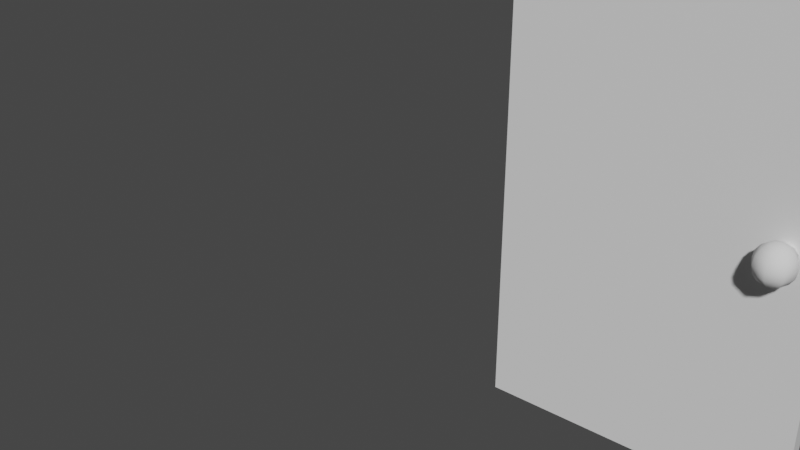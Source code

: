 # Source: door.blend  (saved by Blender 2.80.75; exported with 4.5.12 LTS)
import bpy
from mathutils import Matrix  # noqa: F401  (used for matrix-valued properties, if any)

bpy.ops.wm.read_factory_settings(use_empty=True)
scene = bpy.context.scene
scene.name = 'Scene'

# ---- collections
col_collection = bpy.data.collections.new('Collection'); scene.collection.children.link(col_collection)

# ---- materials (node trees are filled in below, after node groups)
mat_material = bpy.data.materials.new('Material')
mat_material.alpha_threshold = 0.0
mat_material.use_transparent_shadow = False
mat_material.line_color = (0.0, 0.0, 0.0, 1.0)

# ---- material node trees
mat_material.use_nodes = True; mat_material.node_tree.nodes.clear()
_N = mat_material.node_tree.nodes; _L = mat_material.node_tree.links
n0 = _N.new('ShaderNodeOutputMaterial'); n0.name = 'Material Output'; n0.location = (300, 300)
n1 = _N.new('ShaderNodeBsdfPrincipled'); n1.name = 'Principled BSDF'; n1.location = (10, 300)
n1.distribution = 'GGX'
n1.subsurface_method = 'BURLEY'
n1.inputs[2].default_value = 0.4
n1.inputs[3].default_value = 1.45
n1.inputs[27].default_value = (0.0, 0.0, 0.0, 1.0)
n1.inputs[28].default_value = 1.0
_L.new(n1.outputs[0], n0.inputs[0])
n0.is_active_output = True

# ---- world
world_world = bpy.data.worlds.new('World'); scene.world = world_world
world_world.use_nodes = True; world_world.node_tree.nodes.clear()
_N = world_world.node_tree.nodes; _L = world_world.node_tree.links
n0 = _N.new('ShaderNodeOutputWorld'); n0.name = 'World Output'; n0.location = (300, 300)
n1 = _N.new('ShaderNodeBackground'); n1.name = 'Background'; n1.location = (10, 300)
n1.inputs[0].default_value = (0.05088, 0.05088, 0.05088, 1.0)
_L.new(n1.outputs[0], n0.inputs[0])
n0.is_active_output = True
world_world.color = (0.05088, 0.05088, 0.05088)
world_world.use_sun_shadow = False
world_world.sun_shadow_jitter_overblur = 0.0

# ---- meshes
me_cube = bpy.data.meshes.new('Cube')
me_cube.from_pydata([(0.6306, 0.03062, 2.0), (0.6306, 0.03062, 0.0001243), (0.6306, -0.03062, 2.0), (0.6306, -0.03062, 0.0001243), (-0.6306, 0.03062, 2.0), (-0.6306, 0.03062, 0.0001243), (-0.6306, -0.03062, 2.0), (-0.6306, -0.03062, 0.0001243)], [], [(0, 4, 6, 2), (3, 2, 6, 7), (7, 6, 4, 5), (5, 1, 3, 7), (1, 0, 2, 3), (5, 4, 0, 1)])
_uv = me_cube.uv_layers.new(name='UVMap')
_uv.uv.foreach_set('vector', [0.375, 0.0, 0.625, 0.0, 0.625, 0.25, 0.375, 0.25, 0.375, 0.25, 0.625, 0.25, 0.625, 0.5, 0.375, 0.5, 0.375, 0.5, 0.625, 0.5, 0.625, 0.75, 0.375, 0.75, 0.375, 0.75, 0.625, 0.75, 0.625, 1.0, 0.375, 1.0, 0.125, 0.5, 0.375, 0.5, 0.375, 0.75, 0.125, 0.75, 0.625, 0.5, 0.875, 0.5, 0.875, 0.75, 0.625, 0.75])
me_cube.materials.append(mat_material)
me_cube.use_remesh_preserve_volume = False
me_cube.use_remesh_preserve_attributes = False
me_cube.use_mirror_vertex_groups = False
me_cube.update()
me_sphere_001 = bpy.data.meshes.new('Sphere.001')
me_sphere_001.from_pydata([(0.4827, 0.199, 1.033), (0.4827, 0.1204, 1.111), (0.5039, 0.1417, 1.105), (0.5219, 0.1597, 1.088), (0.534, 0.1718, 1.063), (0.5382, 0.176, 1.033), (0.534, 0.1718, 1.003), (0.5219, 0.1597, 0.9772), (0.5039, 0.1417, 0.9601), (0.5127, 0.1204, 1.105), (0.5382, 0.1204, 1.088), (0.5552, 0.1204, 1.063), (0.5612, 0.1204, 1.033), (0.5552, 0.1204, 1.003), (0.5382, 0.1204, 0.9772), (0.5127, 0.1204, 0.9601), (0.4827, 0.1204, 0.9541), (0.5039, 0.09917, 1.105), (0.5219, 0.08115, 1.088), (0.534, 0.06911, 1.063), (0.5382, 0.06488, 1.033), (0.534, 0.06911, 1.003), (0.5219, 0.08115, 0.9772), (0.5039, 0.09917, 0.9601), (0.4827, 0.09037, 1.105), (0.4827, 0.06488, 1.088), (0.4827, 0.04785, 1.063), (0.4827, 0.04187, 1.033), (0.4827, 0.04785, 1.003), (0.4827, 0.06488, 0.9772), (0.4827, 0.09037, 0.9601), (0.4614, 0.09917, 1.105), (0.4434, 0.08115, 1.088), (0.4313, 0.06911, 1.063), (0.4271, 0.06488, 1.033), (0.4313, 0.06911, 1.003), (0.4434, 0.08115, 0.9772), (0.4614, 0.09917, 0.9601), (0.4526, 0.1204, 1.105), (0.4271, 0.1204, 1.088), (0.4101, 0.1204, 1.063), (0.4041, 0.1204, 1.033), (0.4101, 0.1204, 1.003), (0.4271, 0.1204, 0.9772), (0.4526, 0.1204, 0.9601), (0.4614, 0.1417, 1.105), (0.4434, 0.1597, 1.088), (0.4313, 0.1718, 1.063), (0.4271, 0.176, 1.033), (0.4313, 0.1718, 1.003), (0.4434, 0.1597, 0.9772), (0.4614, 0.1417, 0.9601), (0.4827, 0.1505, 1.105), (0.4827, 0.176, 1.088), (0.4827, 0.193, 1.063), (0.4827, 0.193, 1.003), (0.4827, 0.176, 0.9772), (0.4827, 0.1505, 0.9601), (0.4827, -0.0387, 1.033), (0.4827, -0.1173, 1.111), (0.5039, -0.096, 1.105), (0.5219, -0.07798, 1.088), (0.534, -0.06594, 1.063), (0.5382, -0.06171, 1.033), (0.534, -0.06594, 1.003), (0.5219, -0.07798, 0.9772), (0.5039, -0.096, 0.9601), (0.5127, -0.1173, 1.105), (0.5382, -0.1173, 1.088), (0.5552, -0.1173, 1.063), (0.5612, -0.1173, 1.033), (0.5552, -0.1173, 1.003), (0.5382, -0.1173, 0.9772), (0.5127, -0.1173, 0.9601), (0.4827, -0.1173, 0.9541), (0.5039, -0.1385, 1.105), (0.5219, -0.1565, 1.088), (0.534, -0.1686, 1.063), (0.5382, -0.1728, 1.033), (0.534, -0.1686, 1.003), (0.5219, -0.1565, 0.9772), (0.5039, -0.1385, 0.9601), (0.4827, -0.1473, 1.105), (0.4827, -0.1728, 1.088), (0.4827, -0.1898, 1.063), (0.4827, -0.1958, 1.033), (0.4827, -0.1898, 1.003), (0.4827, -0.1728, 0.9772), (0.4827, -0.1473, 0.9601), (0.4614, -0.1385, 1.105), (0.4434, -0.1565, 1.088), (0.4313, -0.1686, 1.063), (0.4271, -0.1728, 1.033), (0.4313, -0.1686, 1.003), (0.4434, -0.1565, 0.9772), (0.4614, -0.1385, 0.9601), (0.4526, -0.1173, 1.105), (0.4271, -0.1173, 1.088), (0.4101, -0.1173, 1.063), (0.4041, -0.1173, 1.033), (0.4101, -0.1173, 1.003), (0.4271, -0.1173, 0.9772), (0.4526, -0.1173, 0.9601), (0.4614, -0.096, 1.105), (0.4434, -0.07798, 1.088), (0.4313, -0.06594, 1.063), (0.4271, -0.06171, 1.033), (0.4313, -0.06594, 1.003), (0.4434, -0.07798, 0.9772), (0.4614, -0.096, 0.9601), (0.4827, -0.0872, 1.105), (0.4827, -0.06171, 1.088), (0.4827, -0.04468, 1.063), (0.4827, -0.04468, 1.003), (0.4827, -0.06171, 0.9772), (0.4827, -0.0872, 0.9601), (0.4833, 0.07805, 1.081), (0.4833, -0.0772, 1.081), (0.5139, 0.07805, 1.069), (0.5139, -0.0772, 1.069), (0.5266, 0.07805, 1.038), (0.5266, -0.0772, 1.038), (0.5139, 0.07805, 1.007), (0.5139, -0.0772, 1.007), (0.4833, 0.07805, 0.9948), (0.4833, -0.0772, 0.9948), (0.4527, 0.07805, 1.007), (0.4527, -0.0772, 1.007), (0.4401, 0.07805, 1.038), (0.4401, -0.0772, 1.038), (0.4527, 0.07805, 1.069), (0.4527, -0.0772, 1.069)], [], [(16, 57, 8), (56, 55, 6, 7), (0, 54, 4, 5), (53, 52, 2, 3), (57, 56, 7, 8), (55, 0, 5, 6), (54, 53, 3, 4), (52, 1, 2), (3, 2, 9, 10), (8, 7, 14, 15), (6, 5, 12, 13), (4, 3, 10, 11), (2, 1, 9), (16, 8, 15), (7, 6, 13, 14), (5, 4, 11, 12), (15, 14, 22, 23), (13, 12, 20, 21), (11, 10, 18, 19), (9, 1, 17), (16, 15, 23), (14, 13, 21, 22), (12, 11, 19, 20), (10, 9, 17, 18), (17, 1, 24), (16, 23, 30), (22, 21, 28, 29), (20, 19, 26, 27), (18, 17, 24, 25), (23, 22, 29, 30), (21, 20, 27, 28), (19, 18, 25, 26), (29, 28, 35, 36), (27, 26, 33, 34), (25, 24, 31, 32), (30, 29, 36, 37), (28, 27, 34, 35), (26, 25, 32, 33), (24, 1, 31), (16, 30, 37), (37, 36, 43, 44), (35, 34, 41, 42), (33, 32, 39, 40), (31, 1, 38), (16, 37, 44), (36, 35, 42, 43), (34, 33, 40, 41), (32, 31, 38, 39), (42, 41, 48, 49), (40, 39, 46, 47), (38, 1, 45), (16, 44, 51), (43, 42, 49, 50), (41, 40, 47, 48), (39, 38, 45, 46), (44, 43, 50, 51), (16, 51, 57), (50, 49, 55, 56), (48, 47, 54, 0), (46, 45, 52, 53), (51, 50, 56, 57), (49, 48, 0, 55), (47, 46, 53, 54), (45, 1, 52), (74, 115, 66), (114, 113, 64, 65), (58, 112, 62, 63), (111, 110, 60, 61), (115, 114, 65, 66), (113, 58, 63, 64), (112, 111, 61, 62), (110, 59, 60), (61, 60, 67, 68), (66, 65, 72, 73), (64, 63, 70, 71), (62, 61, 68, 69), (60, 59, 67), (74, 66, 73), (65, 64, 71, 72), (63, 62, 69, 70), (73, 72, 80, 81), (71, 70, 78, 79), (69, 68, 76, 77), (67, 59, 75), (74, 73, 81), (72, 71, 79, 80), (70, 69, 77, 78), (68, 67, 75, 76), (75, 59, 82), (74, 81, 88), (80, 79, 86, 87), (78, 77, 84, 85), (76, 75, 82, 83), (81, 80, 87, 88), (79, 78, 85, 86), (77, 76, 83, 84), (87, 86, 93, 94), (85, 84, 91, 92), (83, 82, 89, 90), (88, 87, 94, 95), (86, 85, 92, 93), (84, 83, 90, 91), (82, 59, 89), (74, 88, 95), (95, 94, 101, 102), (93, 92, 99, 100), (91, 90, 97, 98), (89, 59, 96), (74, 95, 102), (94, 93, 100, 101), (92, 91, 98, 99), (90, 89, 96, 97), (100, 99, 106, 107), (98, 97, 104, 105), (96, 59, 103), (74, 102, 109), (101, 100, 107, 108), (99, 98, 105, 106), (97, 96, 103, 104), (102, 101, 108, 109), (74, 109, 115), (108, 107, 113, 114), (106, 105, 112, 58), (104, 103, 110, 111), (109, 108, 114, 115), (107, 106, 58, 113), (105, 104, 111, 112), (103, 59, 110), (116, 117, 119, 118), (118, 119, 121, 120), (120, 121, 123, 122), (122, 123, 125, 124), (124, 125, 127, 126), (126, 127, 129, 128), (119, 117, 131, 129, 127, 125, 123, 121), (128, 129, 131, 130), (130, 131, 117, 116), (116, 118, 120, 122, 124, 126, 128, 130)])
me_sphere_001.polygons.foreach_set('use_smooth', [True] * 138)
_uv = me_sphere_001.uv_layers.new(name='UVMap')
_uv.uv.foreach_set('vector', [0.6875, 0.0, 0.75, 0.125, 0.625, 0.125, 0.75, 0.25, 0.75, 0.375, 0.625, 0.375, 0.625, 0.25, 0.75, 0.5, 0.75, 0.625, 0.625, 0.625, 0.625, 0.5, 0.75, 0.75, 0.75, 0.875, 0.625, 0.875, 0.625, 0.75, 0.75, 0.125, 0.75, 0.25, 0.625, 0.25, 0.625, 0.125, 0.75, 0.375, 0.75, 0.5, 0.625, 0.5, 0.625, 0.375, 0.75, 0.625, 0.75, 0.75, 0.625, 0.75, 0.625, 0.625, 0.75, 0.875, 0.6875, 1.0, 0.625, 0.875, 0.625, 0.75, 0.625, 0.875, 0.5, 0.875, 0.5, 0.75, 0.625, 0.125, 0.625, 0.25, 0.5, 0.25, 0.5, 0.125, 0.625, 0.375, 0.625, 0.5, 0.5, 0.5, 0.5, 0.375, 0.625, 0.625, 0.625, 0.75, 0.5, 0.75, 0.5, 0.625, 0.625, 0.875, 0.5625, 1.0, 0.5, 0.875, 0.5625, 0.0, 0.625, 0.125, 0.5, 0.125, 0.625, 0.25, 0.625, 0.375, 0.5, 0.375, 0.5, 0.25, 0.625, 0.5, 0.625, 0.625, 0.5, 0.625, 0.5, 0.5, 0.5, 0.125, 0.5, 0.25, 0.375, 0.25, 0.375, 0.125, 0.5, 0.375, 0.5, 0.5, 0.375, 0.5, 0.375, 0.375, 0.5, 0.625, 0.5, 0.75, 0.375, 0.75, 0.375, 0.625, 0.5, 0.875, 0.4375, 1.0, 0.375, 0.875, 0.4375, 0.0, 0.5, 0.125, 0.375, 0.125, 0.5, 0.25, 0.5, 0.375, 0.375, 0.375, 0.375, 0.25, 0.5, 0.5, 0.5, 0.625, 0.375, 0.625, 0.375, 0.5, 0.5, 0.75, 0.5, 0.875, 0.375, 0.875, 0.375, 0.75, 0.375, 0.875, 0.3125, 1.0, 0.25, 0.875, 0.3125, 0.0, 0.375, 0.125, 0.25, 0.125, 0.375, 0.25, 0.375, 0.375, 0.25, 0.375, 0.25, 0.25, 0.375, 0.5, 0.375, 0.625, 0.25, 0.625, 0.25, 0.5, 0.375, 0.75, 0.375, 0.875, 0.25, 0.875, 0.25, 0.75, 0.375, 0.125, 0.375, 0.25, 0.25, 0.25, 0.25, 0.125, 0.375, 0.375, 0.375, 0.5, 0.25, 0.5, 0.25, 0.375, 0.375, 0.625, 0.375, 0.75, 0.25, 0.75, 0.25, 0.625, 0.25, 0.25, 0.25, 0.375, 0.125, 0.375, 0.125, 0.25, 0.25, 0.5, 0.25, 0.625, 0.125, 0.625, 0.125, 0.5, 0.25, 0.75, 0.25, 0.875, 0.125, 0.875, 0.125, 0.75, 0.25, 0.125, 0.25, 0.25, 0.125, 0.25, 0.125, 0.125, 0.25, 0.375, 0.25, 0.5, 0.125, 0.5, 0.125, 0.375, 0.25, 0.625, 0.25, 0.75, 0.125, 0.75, 0.125, 0.625, 0.25, 0.875, 0.1875, 1.0, 0.125, 0.875, 0.1875, 0.0, 0.25, 0.125, 0.125, 0.125, 0.125, 0.125, 0.125, 0.25, 0.0, 0.25, 0.0, 0.125, 0.125, 0.375, 0.125, 0.5, 0.0, 0.5, 0.0, 0.375, 0.125, 0.625, 0.125, 0.75, 0.0, 0.75, 0.0, 0.625, 0.125, 0.875, 0.0625, 1.0, 0.0, 0.875, 0.0625, 0.0, 0.125, 0.125, 0.0, 0.125, 0.125, 0.25, 0.125, 0.375, 0.0, 0.375, 0.0, 0.25, 0.125, 0.5, 0.125, 0.625, 0.0, 0.625, 0.0, 0.5, 0.125, 0.75, 0.125, 0.875, 0.0, 0.875, 0.0, 0.75, 1.0, 0.375, 1.0, 0.5, 0.875, 0.5, 0.875, 0.375, 1.0, 0.625, 1.0, 0.75, 0.875, 0.75, 0.875, 0.625, 1.0, 0.875, 0.9375, 1.0, 0.875, 0.875, 0.9375, 0.0, 1.0, 0.125, 0.875, 0.125, 1.0, 0.25, 1.0, 0.375, 0.875, 0.375, 0.875, 0.25, 1.0, 0.5, 1.0, 0.625, 0.875, 0.625, 0.875, 0.5, 1.0, 0.75, 1.0, 0.875, 0.875, 0.875, 0.875, 0.75, 1.0, 0.125, 1.0, 0.25, 0.875, 0.25, 0.875, 0.125, 0.8125, 0.0, 0.875, 0.125, 0.75, 0.125, 0.875, 0.25, 0.875, 0.375, 0.75, 0.375, 0.75, 0.25, 0.875, 0.5, 0.875, 0.625, 0.75, 0.625, 0.75, 0.5, 0.875, 0.75, 0.875, 0.875, 0.75, 0.875, 0.75, 0.75, 0.875, 0.125, 0.875, 0.25, 0.75, 0.25, 0.75, 0.125, 0.875, 0.375, 0.875, 0.5, 0.75, 0.5, 0.75, 0.375, 0.875, 0.625, 0.875, 0.75, 0.75, 0.75, 0.75, 0.625, 0.875, 0.875, 0.8125, 1.0, 0.75, 0.875, 0.6875, 0.0, 0.75, 0.125, 0.625, 0.125, 0.75, 0.25, 0.75, 0.375, 0.625, 0.375, 0.625, 0.25, 0.75, 0.5, 0.75, 0.625, 0.625, 0.625, 0.625, 0.5, 0.75, 0.75, 0.75, 0.875, 0.625, 0.875, 0.625, 0.75, 0.75, 0.125, 0.75, 0.25, 0.625, 0.25, 0.625, 0.125, 0.75, 0.375, 0.75, 0.5, 0.625, 0.5, 0.625, 0.375, 0.75, 0.625, 0.75, 0.75, 0.625, 0.75, 0.625, 0.625, 0.75, 0.875, 0.6875, 1.0, 0.625, 0.875, 0.625, 0.75, 0.625, 0.875, 0.5, 0.875, 0.5, 0.75, 0.625, 0.125, 0.625, 0.25, 0.5, 0.25, 0.5, 0.125, 0.625, 0.375, 0.625, 0.5, 0.5, 0.5, 0.5, 0.375, 0.625, 0.625, 0.625, 0.75, 0.5, 0.75, 0.5, 0.625, 0.625, 0.875, 0.5625, 1.0, 0.5, 0.875, 0.5625, 0.0, 0.625, 0.125, 0.5, 0.125, 0.625, 0.25, 0.625, 0.375, 0.5, 0.375, 0.5, 0.25, 0.625, 0.5, 0.625, 0.625, 0.5, 0.625, 0.5, 0.5, 0.5, 0.125, 0.5, 0.25, 0.375, 0.25, 0.375, 0.125, 0.5, 0.375, 0.5, 0.5, 0.375, 0.5, 0.375, 0.375, 0.5, 0.625, 0.5, 0.75, 0.375, 0.75, 0.375, 0.625, 0.5, 0.875, 0.4375, 1.0, 0.375, 0.875, 0.4375, 0.0, 0.5, 0.125, 0.375, 0.125, 0.5, 0.25, 0.5, 0.375, 0.375, 0.375, 0.375, 0.25, 0.5, 0.5, 0.5, 0.625, 0.375, 0.625, 0.375, 0.5, 0.5, 0.75, 0.5, 0.875, 0.375, 0.875, 0.375, 0.75, 0.375, 0.875, 0.3125, 1.0, 0.25, 0.875, 0.3125, 0.0, 0.375, 0.125, 0.25, 0.125, 0.375, 0.25, 0.375, 0.375, 0.25, 0.375, 0.25, 0.25, 0.375, 0.5, 0.375, 0.625, 0.25, 0.625, 0.25, 0.5, 0.375, 0.75, 0.375, 0.875, 0.25, 0.875, 0.25, 0.75, 0.375, 0.125, 0.375, 0.25, 0.25, 0.25, 0.25, 0.125, 0.375, 0.375, 0.375, 0.5, 0.25, 0.5, 0.25, 0.375, 0.375, 0.625, 0.375, 0.75, 0.25, 0.75, 0.25, 0.625, 0.25, 0.25, 0.25, 0.375, 0.125, 0.375, 0.125, 0.25, 0.25, 0.5, 0.25, 0.625, 0.125, 0.625, 0.125, 0.5, 0.25, 0.75, 0.25, 0.875, 0.125, 0.875, 0.125, 0.75, 0.25, 0.125, 0.25, 0.25, 0.125, 0.25, 0.125, 0.125, 0.25, 0.375, 0.25, 0.5, 0.125, 0.5, 0.125, 0.375, 0.25, 0.625, 0.25, 0.75, 0.125, 0.75, 0.125, 0.625, 0.25, 0.875, 0.1875, 1.0, 0.125, 0.875, 0.1875, 0.0, 0.25, 0.125, 0.125, 0.125, 0.125, 0.125, 0.125, 0.25, 0.0, 0.25, 0.0, 0.125, 0.125, 0.375, 0.125, 0.5, 0.0, 0.5, 0.0, 0.375, 0.125, 0.625, 0.125, 0.75, 0.0, 0.75, 0.0, 0.625, 0.125, 0.875, 0.0625, 1.0, 0.0, 0.875, 0.0625, 0.0, 0.125, 0.125, 0.0, 0.125, 0.125, 0.25, 0.125, 0.375, 0.0, 0.375, 0.0, 0.25, 0.125, 0.5, 0.125, 0.625, 0.0, 0.625, 0.0, 0.5, 0.125, 0.75, 0.125, 0.875, 0.0, 0.875, 0.0, 0.75, 1.0, 0.375, 1.0, 0.5, 0.875, 0.5, 0.875, 0.375, 1.0, 0.625, 1.0, 0.75, 0.875, 0.75, 0.875, 0.625, 1.0, 0.875, 0.9375, 1.0, 0.875, 0.875, 0.9375, 0.0, 1.0, 0.125, 0.875, 0.125, 1.0, 0.25, 1.0, 0.375, 0.875, 0.375, 0.875, 0.25, 1.0, 0.5, 1.0, 0.625, 0.875, 0.625, 0.875, 0.5, 1.0, 0.75, 1.0, 0.875, 0.875, 0.875, 0.875, 0.75, 1.0, 0.125, 1.0, 0.25, 0.875, 0.25, 0.875, 0.125, 0.8125, 0.0, 0.875, 0.125, 0.75, 0.125, 0.875, 0.25, 0.875, 0.375, 0.75, 0.375, 0.75, 0.25, 0.875, 0.5, 0.875, 0.625, 0.75, 0.625, 0.75, 0.5, 0.875, 0.75, 0.875, 0.875, 0.75, 0.875, 0.75, 0.75, 0.875, 0.125, 0.875, 0.25, 0.75, 0.25, 0.75, 0.125, 0.875, 0.375, 0.875, 0.5, 0.75, 0.5, 0.75, 0.375, 0.875, 0.625, 0.875, 0.75, 0.75, 0.75, 0.75, 0.625, 0.875, 0.875, 0.8125, 1.0, 0.75, 0.875, 1.0, 0.5, 1.0, 1.0, 0.875, 1.0, 0.875, 0.5, 0.875, 0.5, 0.875, 1.0, 0.75, 1.0, 0.75, 0.5, 0.75, 0.5, 0.75, 1.0, 0.625, 1.0, 0.625, 0.5, 0.625, 0.5, 0.625, 1.0, 0.5, 1.0, 0.5, 0.5, 0.5, 0.5, 0.5, 1.0, 0.375, 1.0, 0.375, 0.5, 0.375, 0.5, 0.375, 1.0, 0.25, 1.0, 0.25, 0.5, 0.4197, 0.4197, 0.25, 0.49, 0.08029, 0.4197, 0.01, 0.25, 0.08029, 0.08029, 0.25, 0.01, 0.4197, 0.08029, 0.49, 0.25, 0.25, 0.5, 0.25, 1.0, 0.125, 1.0, 0.125, 0.5, 0.125, 0.5, 0.125, 1.0, 0.0, 1.0, 0.0, 0.5, 0.75, 0.49, 0.9197, 0.4197, 0.99, 0.25, 0.9197, 0.08029, 0.75, 0.01, 0.5803, 0.08029, 0.51, 0.25, 0.5803, 0.4197])
me_sphere_001.use_remesh_preserve_volume = False
me_sphere_001.use_remesh_preserve_attributes = False
me_sphere_001.use_mirror_vertex_groups = False
me_sphere_001.update()
arm_armature = bpy.data.armatures.new('Armature')  # bones are not reproduced

# ---- objects
ob_cube = bpy.data.objects.new('Cube', me_cube)
ob_knob = bpy.data.objects.new('Knob', me_sphere_001)
ob_armature = bpy.data.objects.new('Armature', arm_armature)

# ---- transforms, parenting, visibility, modifiers, constraints
ob_cube.parent = ob_armature
ob_cube.location = (0.0, 0.0, 0.0)
ob_cube.lock_rotations_4d = False
ob_cube.empty_display_type = 'ARROWS'
ob_cube.lineart.crease_threshold = 0.0
_vg = ob_cube.vertex_groups.new(name='Bone')
for _i, _w in zip([0, 1, 2, 3, 4, 5, 6, 7], [1.0, 1.0, 1.0, 1.0, 1.0, 1.0, 1.0, 1.0]): _vg.add([_i], _w, 'REPLACE')
_m = ob_cube.modifiers.new('Armature', 'ARMATURE')
_m.object = ob_armature
ob_knob.parent = ob_armature
ob_knob.location = (0.0, 0.0, 0.0)
ob_knob.lineart.crease_threshold = 0.0
_vg = ob_knob.vertex_groups.new(name='Bone')
for _i, _w in zip([0, 1, 2, 3, 4, 5, 6, 7, 8, 9, 10, 11, 12, 13, 14, 15, 16, 17, 18, 19, 20, 21, 22, 23, 24, 25, 26, 27, 28, 29, 30, 31, 32, 33, 34, 35, 36, 37, 38, 39, 40, 41, 42, 43, 44, 45, 46, 47, 48, 49, 50, 51, 52, 53, 54, 55, 56, 57, 58, 59, 60, 61, 62, 63, 64, 65, 66, 67, 68, 69, 70, 71, 72, 73, 74, 75, 76, 77, 78, 79, 80, 81, 82, 83, 84, 85, 86, 87, 88, 89, 90, 91, 92, 93, 94, 95, 96, 97, 98, 99, 100, 101, 102, 103, 104, 105, 106, 107, 108, 109, 110, 111, 112, 113, 114, 115, 116, 117, 118, 119, 120, 121, 122, 123, 124, 125, 126, 127, 128, 129, 130, 131], [1.0, 1.0, 1.0, 1.0, 1.0, 1.0, 1.0, 1.0, 1.0, 1.0, 1.0, 1.0, 1.0, 1.0, 1.0, 1.0, 1.0, 1.0, 1.0, 1.0, 1.0, 1.0, 1.0, 1.0, 1.0, 1.0, 1.0, 1.0, 1.0, 1.0, 1.0, 1.0, 1.0, 1.0, 1.0, 1.0, 1.0, 1.0, 1.0, 1.0, 1.0, 1.0, 1.0, 1.0, 1.0, 1.0, 1.0, 1.0, 1.0, 1.0, 1.0, 1.0, 1.0, 1.0, 1.0, 1.0, 1.0, 1.0, 1.0, 1.0, 1.0, 1.0, 1.0, 1.0, 1.0, 1.0, 1.0, 1.0, 1.0, 1.0, 1.0, 1.0, 1.0, 1.0, 1.0, 1.0, 1.0, 1.0, 1.0, 1.0, 1.0, 1.0, 1.0, 1.0, 1.0, 1.0, 1.0, 1.0, 1.0, 1.0, 1.0, 1.0, 1.0, 1.0, 1.0, 1.0, 1.0, 1.0, 1.0, 1.0, 1.0, 1.0, 1.0, 1.0, 1.0, 1.0, 1.0, 1.0, 1.0, 1.0, 1.0, 1.0, 1.0, 1.0, 1.0, 1.0, 1.0, 1.0, 1.0, 1.0, 1.0, 1.0, 1.0, 1.0, 1.0, 1.0, 1.0, 1.0, 1.0, 1.0, 1.0, 1.0]): _vg.add([_i], _w, 'REPLACE')
_m = ob_knob.modifiers.new('Armature', 'ARMATURE')
_m.object = ob_armature
ob_armature.location = (0.0, 0.0, 0.0)
ob_armature.lineart.crease_threshold = 0.0

# ---- collection membership
col_collection.objects.link(ob_cube)
col_collection.objects.link(ob_knob)
col_collection.objects.link(ob_armature)

# ---- scene / render settings (as saved in the file)
scene.frame_start = 1; scene.frame_end = 250; scene.frame_set(17)
scene.render.engine = 'BLENDER_EEVEE_NEXT'
scene.cycles.use_denoising = False
scene.cycles.samples = 128
scene.cycles.sampling_pattern = 'TABULATED_SOBOL'
scene.cycles.use_adaptive_sampling = False
scene.cycles.use_light_tree = False
scene.view_settings.view_transform = 'Filmic'
bpy.context.view_layer.update()

# ---- added for rendering (the .blend has no active camera and no usable light): camera, sun
cam_auto = bpy.data.cameras.new('AutoCamera')
cam_auto.lens = 50.0
cam_auto.sensor_width = 36.0
cam_auto.clip_end = 1000.0
ob_auto_camera = bpy.data.objects.new('AutoCamera', cam_auto)
scene.collection.objects.link(ob_auto_camera)
ob_auto_camera.location = (1.55595, -3.28961, 2.77494)
ob_auto_camera.rotation_euler = (1.09748, -7.21219e-08, 0.694738)
scene.camera = ob_auto_camera
light_auto_sun = bpy.data.lights.new('AutoSun', 'SUN')
light_auto_sun.energy = 3.0
light_auto_sun.angle = 0.0523599
ob_auto_sun = bpy.data.objects.new('AutoSun', light_auto_sun)
scene.collection.objects.link(ob_auto_sun)
ob_auto_sun.rotation_euler = (0.872665, 0.174533, 0.523599)
bpy.context.view_layer.update()

